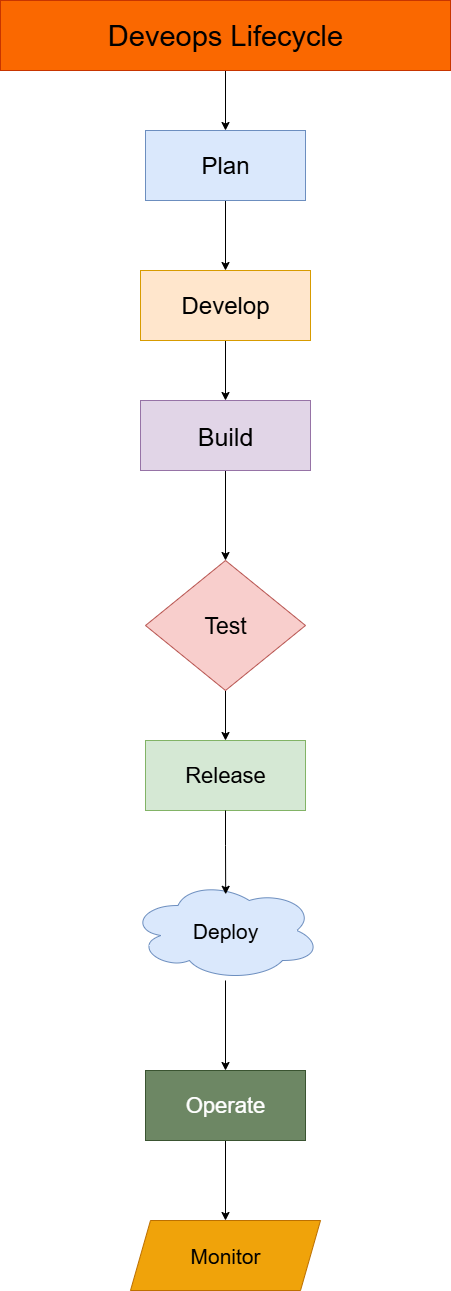

The diagram above was exported from draw.io. Its source (the exported page's mxGraphModel, read from the mxfile embedded in the PNG):
<mxGraphModel dx="1389" dy="680" grid="1" gridSize="10" guides="1" tooltips="1" connect="1" arrows="1" fold="1" page="1" pageScale="1" pageWidth="850" pageHeight="1100" math="0" shadow="0">
  <root>
    <mxCell id="0" />
    <mxCell id="1" parent="0" />
    <mxCell id="6LM9-20TBMfUU0D1vv6C-38" value="" style="edgeStyle=orthogonalEdgeStyle;rounded=0;orthogonalLoop=1;jettySize=auto;html=1;" edge="1" parent="1" source="6LM9-20TBMfUU0D1vv6C-26" target="6LM9-20TBMfUU0D1vv6C-27">
      <mxGeometry relative="1" as="geometry" />
    </mxCell>
    <mxCell id="6LM9-20TBMfUU0D1vv6C-26" value="Deveops Lifecycle" style="rounded=0;whiteSpace=wrap;html=1;fillColor=#fa6800;strokeColor=#C73500;fontColor=#000000;fontSize=29;" vertex="1" parent="1">
      <mxGeometry x="180" y="50" width="450" height="70" as="geometry" />
    </mxCell>
    <mxCell id="6LM9-20TBMfUU0D1vv6C-39" value="" style="edgeStyle=orthogonalEdgeStyle;rounded=0;orthogonalLoop=1;jettySize=auto;html=1;" edge="1" parent="1" source="6LM9-20TBMfUU0D1vv6C-27" target="6LM9-20TBMfUU0D1vv6C-28">
      <mxGeometry relative="1" as="geometry" />
    </mxCell>
    <mxCell id="6LM9-20TBMfUU0D1vv6C-27" value="Plan" style="rounded=0;whiteSpace=wrap;html=1;fontSize=24;fillColor=#dae8fc;strokeColor=#6c8ebf;" vertex="1" parent="1">
      <mxGeometry x="325" y="180" width="160" height="70" as="geometry" />
    </mxCell>
    <mxCell id="6LM9-20TBMfUU0D1vv6C-40" value="" style="edgeStyle=orthogonalEdgeStyle;rounded=0;orthogonalLoop=1;jettySize=auto;html=1;" edge="1" parent="1" source="6LM9-20TBMfUU0D1vv6C-28" target="6LM9-20TBMfUU0D1vv6C-29">
      <mxGeometry relative="1" as="geometry" />
    </mxCell>
    <mxCell id="6LM9-20TBMfUU0D1vv6C-28" value="Develop" style="rounded=0;whiteSpace=wrap;html=1;fillColor=#ffe6cc;strokeColor=#d79b00;fontSize=24;" vertex="1" parent="1">
      <mxGeometry x="320" y="320" width="170" height="70" as="geometry" />
    </mxCell>
    <mxCell id="6LM9-20TBMfUU0D1vv6C-41" value="" style="edgeStyle=orthogonalEdgeStyle;rounded=0;orthogonalLoop=1;jettySize=auto;html=1;" edge="1" parent="1" source="6LM9-20TBMfUU0D1vv6C-29" target="6LM9-20TBMfUU0D1vv6C-35">
      <mxGeometry relative="1" as="geometry" />
    </mxCell>
    <mxCell id="6LM9-20TBMfUU0D1vv6C-29" value="Build" style="rounded=0;whiteSpace=wrap;html=1;fontSize=25;fillColor=#e1d5e7;strokeColor=#9673a6;" vertex="1" parent="1">
      <mxGeometry x="320" y="450" width="170" height="70" as="geometry" />
    </mxCell>
    <mxCell id="6LM9-20TBMfUU0D1vv6C-42" value="" style="edgeStyle=orthogonalEdgeStyle;rounded=0;orthogonalLoop=1;jettySize=auto;html=1;" edge="1" parent="1" source="6LM9-20TBMfUU0D1vv6C-35" target="6LM9-20TBMfUU0D1vv6C-36">
      <mxGeometry relative="1" as="geometry" />
    </mxCell>
    <mxCell id="6LM9-20TBMfUU0D1vv6C-35" value="Test" style="rhombus;whiteSpace=wrap;html=1;fillColor=#f8cecc;strokeColor=#b85450;fontSize=23;" vertex="1" parent="1">
      <mxGeometry x="325" y="610" width="160" height="130" as="geometry" />
    </mxCell>
    <mxCell id="6LM9-20TBMfUU0D1vv6C-36" value="Release" style="rounded=0;whiteSpace=wrap;html=1;direction=west;fontSize=22;fillColor=#d5e8d4;strokeColor=#82b366;" vertex="1" parent="1">
      <mxGeometry x="325" y="790" width="160" height="70" as="geometry" />
    </mxCell>
    <mxCell id="6LM9-20TBMfUU0D1vv6C-49" style="edgeStyle=orthogonalEdgeStyle;rounded=0;orthogonalLoop=1;jettySize=auto;html=1;entryX=0.5;entryY=0;entryDx=0;entryDy=0;" edge="1" parent="1" source="6LM9-20TBMfUU0D1vv6C-43" target="6LM9-20TBMfUU0D1vv6C-45">
      <mxGeometry relative="1" as="geometry" />
    </mxCell>
    <mxCell id="6LM9-20TBMfUU0D1vv6C-43" value="Deploy" style="ellipse;shape=cloud;whiteSpace=wrap;html=1;fillColor=#dae8fc;strokeColor=#6c8ebf;fontSize=21;" vertex="1" parent="1">
      <mxGeometry x="310" y="930" width="190" height="100" as="geometry" />
    </mxCell>
    <mxCell id="6LM9-20TBMfUU0D1vv6C-44" style="edgeStyle=orthogonalEdgeStyle;rounded=0;orthogonalLoop=1;jettySize=auto;html=1;entryX=0.501;entryY=0.138;entryDx=0;entryDy=0;entryPerimeter=0;" edge="1" parent="1" source="6LM9-20TBMfUU0D1vv6C-36" target="6LM9-20TBMfUU0D1vv6C-43">
      <mxGeometry relative="1" as="geometry" />
    </mxCell>
    <mxCell id="6LM9-20TBMfUU0D1vv6C-51" style="edgeStyle=orthogonalEdgeStyle;rounded=0;orthogonalLoop=1;jettySize=auto;html=1;entryX=0.5;entryY=0;entryDx=0;entryDy=0;" edge="1" parent="1" source="6LM9-20TBMfUU0D1vv6C-45" target="6LM9-20TBMfUU0D1vv6C-50">
      <mxGeometry relative="1" as="geometry" />
    </mxCell>
    <mxCell id="6LM9-20TBMfUU0D1vv6C-45" value="Operate" style="rounded=0;whiteSpace=wrap;html=1;fillColor=#6d8764;fontColor=#ffffff;strokeColor=#3A5431;fontSize=22;" vertex="1" parent="1">
      <mxGeometry x="325" y="1120" width="160" height="70" as="geometry" />
    </mxCell>
    <mxCell id="6LM9-20TBMfUU0D1vv6C-50" value="Monitor" style="shape=parallelogram;perimeter=parallelogramPerimeter;whiteSpace=wrap;html=1;fixedSize=1;fillColor=#f0a30a;fontColor=#000000;strokeColor=#BD7000;fontSize=21;" vertex="1" parent="1">
      <mxGeometry x="310" y="1270" width="190" height="70" as="geometry" />
    </mxCell>
  </root>
</mxGraphModel>